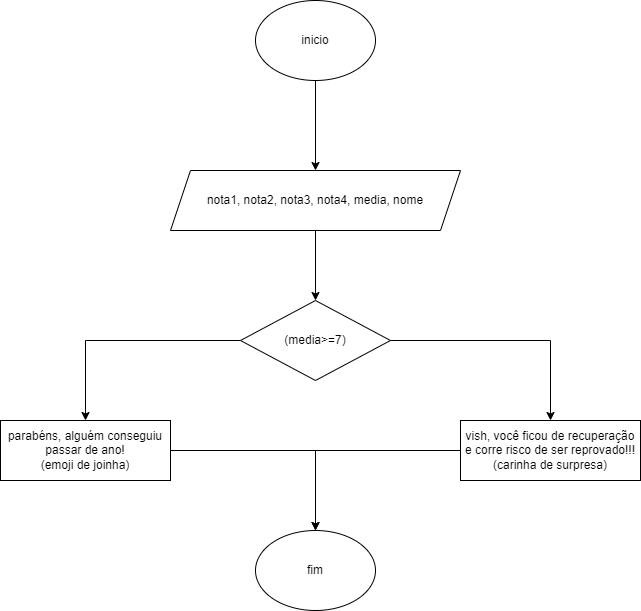

The diagram above was exported from draw.io. Its source (the exported page's mxGraphModel, read from the mxfile embedded in the PNG):
<mxGraphModel dx="1073" dy="485" grid="1" gridSize="10" guides="1" tooltips="1" connect="1" arrows="1" fold="1" page="1" pageScale="1" pageWidth="827" pageHeight="1169" math="0" shadow="0">
  <root>
    <mxCell id="0" />
    <mxCell id="1" parent="0" />
    <mxCell id="dXa1-R2tWwMs0DQgckgz-3" value="" style="edgeStyle=orthogonalEdgeStyle;rounded=0;orthogonalLoop=1;jettySize=auto;html=1;" edge="1" parent="1" source="dXa1-R2tWwMs0DQgckgz-1" target="dXa1-R2tWwMs0DQgckgz-2">
      <mxGeometry relative="1" as="geometry" />
    </mxCell>
    <mxCell id="dXa1-R2tWwMs0DQgckgz-1" value="inicio" style="ellipse;whiteSpace=wrap;html=1;" vertex="1" parent="1">
      <mxGeometry x="350" y="210" width="120" height="80" as="geometry" />
    </mxCell>
    <mxCell id="dXa1-R2tWwMs0DQgckgz-5" value="" style="edgeStyle=orthogonalEdgeStyle;rounded=0;orthogonalLoop=1;jettySize=auto;html=1;" edge="1" parent="1" source="dXa1-R2tWwMs0DQgckgz-2" target="dXa1-R2tWwMs0DQgckgz-4">
      <mxGeometry relative="1" as="geometry" />
    </mxCell>
    <mxCell id="dXa1-R2tWwMs0DQgckgz-2" value="nota1, nota2, nota3, nota4, media, nome" style="shape=parallelogram;perimeter=parallelogramPerimeter;whiteSpace=wrap;html=1;fixedSize=1;" vertex="1" parent="1">
      <mxGeometry x="265" y="380" width="290" height="60" as="geometry" />
    </mxCell>
    <mxCell id="dXa1-R2tWwMs0DQgckgz-7" value="" style="edgeStyle=orthogonalEdgeStyle;rounded=0;orthogonalLoop=1;jettySize=auto;html=1;" edge="1" parent="1" source="dXa1-R2tWwMs0DQgckgz-4" target="dXa1-R2tWwMs0DQgckgz-6">
      <mxGeometry relative="1" as="geometry" />
    </mxCell>
    <mxCell id="dXa1-R2tWwMs0DQgckgz-9" value="" style="edgeStyle=orthogonalEdgeStyle;rounded=0;orthogonalLoop=1;jettySize=auto;html=1;" edge="1" parent="1" source="dXa1-R2tWwMs0DQgckgz-4" target="dXa1-R2tWwMs0DQgckgz-8">
      <mxGeometry relative="1" as="geometry" />
    </mxCell>
    <mxCell id="dXa1-R2tWwMs0DQgckgz-4" value="(media&amp;gt;=7)" style="rhombus;whiteSpace=wrap;html=1;" vertex="1" parent="1">
      <mxGeometry x="335" y="510" width="150" height="80" as="geometry" />
    </mxCell>
    <mxCell id="dXa1-R2tWwMs0DQgckgz-12" style="edgeStyle=orthogonalEdgeStyle;rounded=0;orthogonalLoop=1;jettySize=auto;html=1;exitX=0;exitY=0.5;exitDx=0;exitDy=0;" edge="1" parent="1" source="dXa1-R2tWwMs0DQgckgz-6" target="dXa1-R2tWwMs0DQgckgz-10">
      <mxGeometry relative="1" as="geometry" />
    </mxCell>
    <mxCell id="dXa1-R2tWwMs0DQgckgz-6" value="vish, você ficou de recuperação e corre risco de ser reprovado!!!&lt;br&gt;(carinha de surpresa)" style="whiteSpace=wrap;html=1;" vertex="1" parent="1">
      <mxGeometry x="555" y="630" width="180" height="60" as="geometry" />
    </mxCell>
    <mxCell id="dXa1-R2tWwMs0DQgckgz-11" value="" style="edgeStyle=orthogonalEdgeStyle;rounded=0;orthogonalLoop=1;jettySize=auto;html=1;" edge="1" parent="1" source="dXa1-R2tWwMs0DQgckgz-8" target="dXa1-R2tWwMs0DQgckgz-10">
      <mxGeometry relative="1" as="geometry" />
    </mxCell>
    <mxCell id="dXa1-R2tWwMs0DQgckgz-8" value="parabéns, alguém conseguiu passar de ano! &lt;br&gt;(emoji de joinha)" style="whiteSpace=wrap;html=1;" vertex="1" parent="1">
      <mxGeometry x="95" y="630" width="170" height="60" as="geometry" />
    </mxCell>
    <mxCell id="dXa1-R2tWwMs0DQgckgz-10" value="fim" style="ellipse;whiteSpace=wrap;html=1;" vertex="1" parent="1">
      <mxGeometry x="350" y="740" width="120" height="80" as="geometry" />
    </mxCell>
  </root>
</mxGraphModel>